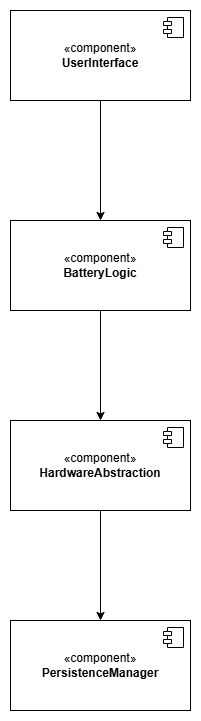

The diagram above was exported from draw.io. Its source (the exported page's mxGraphModel, read from the mxfile embedded in the PNG):
<mxGraphModel dx="1281" dy="660" grid="1" gridSize="10" guides="1" tooltips="1" connect="1" arrows="1" fold="1" page="1" pageScale="1" pageWidth="827" pageHeight="1169" math="0" shadow="0">
  <root>
    <mxCell id="0" />
    <mxCell id="1" parent="0" />
    <mxCell id="Qaq5ykR761AZRbHCePPd-21" style="edgeStyle=orthogonalEdgeStyle;rounded=0;orthogonalLoop=1;jettySize=auto;html=1;exitX=0.5;exitY=1;exitDx=0;exitDy=0;entryX=0.5;entryY=0;entryDx=0;entryDy=0;" parent="1" source="Qaq5ykR761AZRbHCePPd-1" target="Qaq5ykR761AZRbHCePPd-12" edge="1">
      <mxGeometry relative="1" as="geometry" />
    </mxCell>
    <mxCell id="Qaq5ykR761AZRbHCePPd-1" value="«component»&lt;br&gt;&lt;b&gt;UserInterface&lt;/b&gt;" style="html=1;dropTarget=0;whiteSpace=wrap;" parent="1" vertex="1">
      <mxGeometry x="440" y="70" width="180" height="90" as="geometry" />
    </mxCell>
    <mxCell id="Qaq5ykR761AZRbHCePPd-2" value="" style="shape=module;jettyWidth=8;jettyHeight=4;" parent="Qaq5ykR761AZRbHCePPd-1" vertex="1">
      <mxGeometry x="1" width="20" height="20" relative="1" as="geometry">
        <mxPoint x="-27" y="7" as="offset" />
      </mxGeometry>
    </mxCell>
    <mxCell id="Qaq5ykR761AZRbHCePPd-22" style="edgeStyle=orthogonalEdgeStyle;rounded=0;orthogonalLoop=1;jettySize=auto;html=1;exitX=0.5;exitY=1;exitDx=0;exitDy=0;" parent="1" source="Qaq5ykR761AZRbHCePPd-12" target="Qaq5ykR761AZRbHCePPd-14" edge="1">
      <mxGeometry relative="1" as="geometry" />
    </mxCell>
    <mxCell id="Qaq5ykR761AZRbHCePPd-12" value="«component»&lt;br&gt;&lt;b&gt;BatteryLogic&lt;/b&gt;" style="html=1;dropTarget=0;whiteSpace=wrap;" parent="1" vertex="1">
      <mxGeometry x="440" y="280" width="180" height="90" as="geometry" />
    </mxCell>
    <mxCell id="Qaq5ykR761AZRbHCePPd-13" value="" style="shape=module;jettyWidth=8;jettyHeight=4;" parent="Qaq5ykR761AZRbHCePPd-12" vertex="1">
      <mxGeometry x="1" width="20" height="20" relative="1" as="geometry">
        <mxPoint x="-27" y="7" as="offset" />
      </mxGeometry>
    </mxCell>
    <mxCell id="Qaq5ykR761AZRbHCePPd-23" style="edgeStyle=orthogonalEdgeStyle;rounded=0;orthogonalLoop=1;jettySize=auto;html=1;exitX=0.5;exitY=1;exitDx=0;exitDy=0;" parent="1" source="Qaq5ykR761AZRbHCePPd-14" target="Qaq5ykR761AZRbHCePPd-16" edge="1">
      <mxGeometry relative="1" as="geometry" />
    </mxCell>
    <mxCell id="Qaq5ykR761AZRbHCePPd-14" value="«component»&lt;br&gt;&lt;b&gt;HardwareAbstraction&lt;/b&gt;&lt;span style=&quot;color: rgba(0, 0, 0, 0); font-family: monospace; font-size: 0px; text-align: start; text-wrap-mode: nowrap;&quot;&gt;%3CmxGraphModel%3E%3Croot%3E%3CmxCell%20id%3D%220%22%2F%3E%3CmxCell%20id%3D%221%22%20parent%3D%220%22%2F%3E%3CmxCell%20id%3D%222%22%20value%3D%22%C2%ABcomponent%C2%BB%26lt%3Bbr%26gt%3B%26lt%3Bb%26gt%3BUserInterface%26lt%3B%2Fb%26gt%3B%22%20style%3D%22html%3D1%3BdropTarget%3D0%3BwhiteSpace%3Dwrap%3B%22%20vertex%3D%221%22%20parent%3D%221%22%3E%3CmxGeometry%20x%3D%22520%22%20y%3D%22190%22%20width%3D%22180%22%20height%3D%2290%22%20as%3D%22geometry%22%2F%3E%3C%2FmxCell%3E%3CmxCell%20id%3D%223%22%20value%3D%22%22%20style%3D%22shape%3Dmodule%3BjettyWidth%3D8%3BjettyHeight%3D4%3B%22%20vertex%3D%221%22%20parent%3D%222%22%3E%3CmxGeometry%20x%3D%221%22%20width%3D%2220%22%20height%3D%2220%22%20relative%3D%221%22%20as%3D%22geometry%22%3E%3CmxPoint%20x%3D%22-27%22%20y%3D%227%22%20as%3D%22offset%22%2F%3E%3C%2FmxGeometry%3E%3C%2FmxCell%3E%3C%2Froot%3E%3C%2FmxGraphModel%3E&lt;/span&gt;" style="html=1;dropTarget=0;whiteSpace=wrap;" parent="1" vertex="1">
      <mxGeometry x="440" y="480" width="180" height="90" as="geometry" />
    </mxCell>
    <mxCell id="Qaq5ykR761AZRbHCePPd-15" value="" style="shape=module;jettyWidth=8;jettyHeight=4;" parent="Qaq5ykR761AZRbHCePPd-14" vertex="1">
      <mxGeometry x="1" width="20" height="20" relative="1" as="geometry">
        <mxPoint x="-27" y="7" as="offset" />
      </mxGeometry>
    </mxCell>
    <mxCell id="Qaq5ykR761AZRbHCePPd-16" value="«component»&lt;br&gt;&lt;b&gt;PersistenceManager&lt;/b&gt;" style="html=1;dropTarget=0;whiteSpace=wrap;" parent="1" vertex="1">
      <mxGeometry x="440" y="680" width="180" height="90" as="geometry" />
    </mxCell>
    <mxCell id="Qaq5ykR761AZRbHCePPd-17" value="" style="shape=module;jettyWidth=8;jettyHeight=4;" parent="Qaq5ykR761AZRbHCePPd-16" vertex="1">
      <mxGeometry x="1" width="20" height="20" relative="1" as="geometry">
        <mxPoint x="-27" y="7" as="offset" />
      </mxGeometry>
    </mxCell>
  </root>
</mxGraphModel>